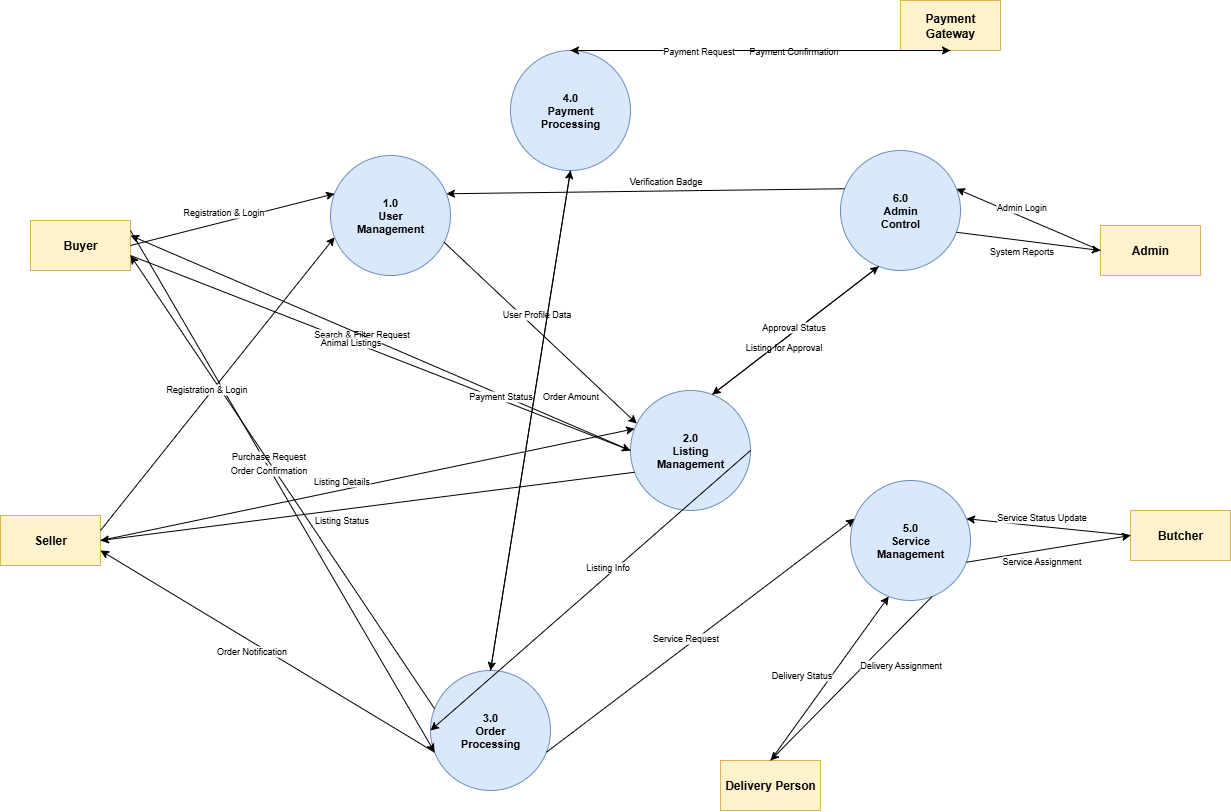

The diagram above was exported from draw.io. Its source (the exported page's mxGraphModel, read from the mxfile embedded in the PNG):
<mxGraphModel dx="2587" dy="878" grid="1" gridSize="10" guides="1" tooltips="1" connect="1" arrows="1" fold="1" page="1" pageScale="1" pageWidth="850" pageHeight="1100" math="0" shadow="0">
  <root>
    <mxCell id="0" />
    <mxCell id="1" parent="0" />
    <mxCell id="ClPPTCu5o_vaIh-yIWhx-1" value="Buyer" style="rounded=0;whiteSpace=wrap;html=1;fillColor=#fff2cc;strokeColor=#d6b656;fontSize=12;fontStyle=1" vertex="1" parent="1">
      <mxGeometry x="20" y="230" width="100" height="50" as="geometry" />
    </mxCell>
    <mxCell id="ClPPTCu5o_vaIh-yIWhx-2" value="Seller" style="rounded=0;whiteSpace=wrap;html=1;fillColor=#fff2cc;strokeColor=#d6b656;fontSize=12;fontStyle=1" vertex="1" parent="1">
      <mxGeometry x="-10" y="525" width="100" height="50" as="geometry" />
    </mxCell>
    <mxCell id="ClPPTCu5o_vaIh-yIWhx-3" value="Admin" style="rounded=0;whiteSpace=wrap;html=1;fillColor=#fff2cc;strokeColor=#d6b656;fontSize=12;fontStyle=1" vertex="1" parent="1">
      <mxGeometry x="1090" y="235" width="100" height="50" as="geometry" />
    </mxCell>
    <mxCell id="ClPPTCu5o_vaIh-yIWhx-4" value="Butcher" style="rounded=0;whiteSpace=wrap;html=1;fillColor=#fff2cc;strokeColor=#d6b656;fontSize=12;fontStyle=1" vertex="1" parent="1">
      <mxGeometry x="1120" y="520" width="100" height="50" as="geometry" />
    </mxCell>
    <mxCell id="ClPPTCu5o_vaIh-yIWhx-5" value="Delivery Person" style="rounded=0;whiteSpace=wrap;html=1;fillColor=#fff2cc;strokeColor=#d6b656;fontSize=12;fontStyle=1" vertex="1" parent="1">
      <mxGeometry x="710" y="770" width="100" height="50" as="geometry" />
    </mxCell>
    <mxCell id="ClPPTCu5o_vaIh-yIWhx-6" value="Payment Gateway" style="rounded=0;whiteSpace=wrap;html=1;fillColor=#fff2cc;strokeColor=#d6b656;fontSize=12;fontStyle=1" vertex="1" parent="1">
      <mxGeometry x="890" y="10" width="100" height="50" as="geometry" />
    </mxCell>
    <mxCell id="ClPPTCu5o_vaIh-yIWhx-7" value="1.0&#10;User&#10;Management" style="ellipse;whiteSpace=wrap;html=1;aspect=fixed;fillColor=#dae8fc;strokeColor=#6c8ebf;fontSize=11;fontStyle=1" vertex="1" parent="1">
      <mxGeometry x="320" y="165" width="120" height="120" as="geometry" />
    </mxCell>
    <mxCell id="ClPPTCu5o_vaIh-yIWhx-8" value="2.0&#10;Listing&#10;Management" style="ellipse;whiteSpace=wrap;html=1;aspect=fixed;fillColor=#dae8fc;strokeColor=#6c8ebf;fontSize=11;fontStyle=1" vertex="1" parent="1">
      <mxGeometry x="620" y="400" width="120" height="120" as="geometry" />
    </mxCell>
    <mxCell id="ClPPTCu5o_vaIh-yIWhx-9" value="3.0&#10;Order&#10;Processing" style="ellipse;whiteSpace=wrap;html=1;aspect=fixed;fillColor=#dae8fc;strokeColor=#6c8ebf;fontSize=11;fontStyle=1" vertex="1" parent="1">
      <mxGeometry x="420" y="680" width="120" height="120" as="geometry" />
    </mxCell>
    <mxCell id="ClPPTCu5o_vaIh-yIWhx-10" value="4.0&#10;Payment&#10;Processing" style="ellipse;whiteSpace=wrap;html=1;aspect=fixed;fillColor=#dae8fc;strokeColor=#6c8ebf;fontSize=11;fontStyle=1" vertex="1" parent="1">
      <mxGeometry x="500" y="60" width="120" height="120" as="geometry" />
    </mxCell>
    <mxCell id="ClPPTCu5o_vaIh-yIWhx-11" value="5.0&#10;Service&#10;Management" style="ellipse;whiteSpace=wrap;html=1;aspect=fixed;fillColor=#dae8fc;strokeColor=#6c8ebf;fontSize=11;fontStyle=1" vertex="1" parent="1">
      <mxGeometry x="840" y="490" width="120" height="120" as="geometry" />
    </mxCell>
    <mxCell id="ClPPTCu5o_vaIh-yIWhx-12" value="6.0&#10;Admin&#10;Control" style="ellipse;whiteSpace=wrap;html=1;aspect=fixed;fillColor=#dae8fc;strokeColor=#6c8ebf;fontSize=11;fontStyle=1" vertex="1" parent="1">
      <mxGeometry x="830" y="160" width="120" height="120" as="geometry" />
    </mxCell>
    <mxCell id="ClPPTCu5o_vaIh-yIWhx-13" value="" style="endArrow=classic;html=1;exitX=1;exitY=0.5;exitDx=0;exitDy=0;entryX=0;entryY=0.3;entryDx=0;entryDy=0;" edge="1" parent="1" source="ClPPTCu5o_vaIh-yIWhx-1" target="ClPPTCu5o_vaIh-yIWhx-7">
      <mxGeometry relative="1" as="geometry" />
    </mxCell>
    <mxCell id="ClPPTCu5o_vaIh-yIWhx-14" value="Registration &amp; Login" style="edgeLabel;html=1;align=center;verticalAlign=middle;resizable=0;points=[];fontSize=9;backgroundColor=#ffffff;" vertex="1" connectable="0" parent="ClPPTCu5o_vaIh-yIWhx-13">
      <mxGeometry x="-0.1" relative="1" as="geometry">
        <mxPoint y="-10" as="offset" />
      </mxGeometry>
    </mxCell>
    <mxCell id="ClPPTCu5o_vaIh-yIWhx-15" value="" style="endArrow=classic;html=1;exitX=1;exitY=0.7;exitDx=0;exitDy=0;entryX=0;entryY=0.5;entryDx=0;entryDy=0;" edge="1" parent="1" source="ClPPTCu5o_vaIh-yIWhx-1" target="ClPPTCu5o_vaIh-yIWhx-8">
      <mxGeometry relative="1" as="geometry" />
    </mxCell>
    <mxCell id="ClPPTCu5o_vaIh-yIWhx-16" value="Search &amp; Filter Request" style="edgeLabel;html=1;align=center;verticalAlign=middle;resizable=0;points=[];fontSize=9;backgroundColor=#ffffff;" vertex="1" connectable="0" parent="ClPPTCu5o_vaIh-yIWhx-15">
      <mxGeometry x="-0.1" relative="1" as="geometry">
        <mxPoint x="5" y="-10" as="offset" />
      </mxGeometry>
    </mxCell>
    <mxCell id="ClPPTCu5o_vaIh-yIWhx-17" value="" style="endArrow=classic;html=1;exitX=0;exitY=0.5;exitDx=0;exitDy=0;entryX=1;entryY=0.3;entryDx=0;entryDy=0;" edge="1" parent="1" source="ClPPTCu5o_vaIh-yIWhx-8" target="ClPPTCu5o_vaIh-yIWhx-1">
      <mxGeometry relative="1" as="geometry" />
    </mxCell>
    <mxCell id="ClPPTCu5o_vaIh-yIWhx-18" value="Animal Listings" style="edgeLabel;html=1;align=center;verticalAlign=middle;resizable=0;points=[];fontSize=9;backgroundColor=#ffffff;" vertex="1" connectable="0" parent="ClPPTCu5o_vaIh-yIWhx-17">
      <mxGeometry x="0.1" relative="1" as="geometry">
        <mxPoint x="-5" y="10" as="offset" />
      </mxGeometry>
    </mxCell>
    <mxCell id="ClPPTCu5o_vaIh-yIWhx-19" value="" style="endArrow=classic;html=1;exitX=1;exitY=0.2;exitDx=0;exitDy=0;entryX=0;entryY=0.7;entryDx=0;entryDy=0;" edge="1" parent="1" source="ClPPTCu5o_vaIh-yIWhx-1" target="ClPPTCu5o_vaIh-yIWhx-9">
      <mxGeometry relative="1" as="geometry" />
    </mxCell>
    <mxCell id="ClPPTCu5o_vaIh-yIWhx-20" value="Purchase Request" style="edgeLabel;html=1;align=center;verticalAlign=middle;resizable=0;points=[];fontSize=9;backgroundColor=#ffffff;" vertex="1" connectable="0" parent="ClPPTCu5o_vaIh-yIWhx-19">
      <mxGeometry x="-0.1" relative="1" as="geometry">
        <mxPoint y="-10" as="offset" />
      </mxGeometry>
    </mxCell>
    <mxCell id="ClPPTCu5o_vaIh-yIWhx-21" value="" style="endArrow=classic;html=1;exitX=0;exitY=0.3;exitDx=0;exitDy=0;entryX=1;entryY=0.7;entryDx=0;entryDy=0;" edge="1" parent="1" source="ClPPTCu5o_vaIh-yIWhx-9" target="ClPPTCu5o_vaIh-yIWhx-1">
      <mxGeometry relative="1" as="geometry" />
    </mxCell>
    <mxCell id="ClPPTCu5o_vaIh-yIWhx-22" value="Order Confirmation" style="edgeLabel;html=1;align=center;verticalAlign=middle;resizable=0;points=[];fontSize=9;backgroundColor=#ffffff;" vertex="1" connectable="0" parent="ClPPTCu5o_vaIh-yIWhx-21">
      <mxGeometry x="0.1" relative="1" as="geometry">
        <mxPoint y="10" as="offset" />
      </mxGeometry>
    </mxCell>
    <mxCell id="ClPPTCu5o_vaIh-yIWhx-23" value="" style="endArrow=classic;html=1;exitX=1;exitY=0.3;exitDx=0;exitDy=0;entryX=0;entryY=0.7;entryDx=0;entryDy=0;" edge="1" parent="1" source="ClPPTCu5o_vaIh-yIWhx-2" target="ClPPTCu5o_vaIh-yIWhx-7">
      <mxGeometry relative="1" as="geometry" />
    </mxCell>
    <mxCell id="ClPPTCu5o_vaIh-yIWhx-24" value="Registration &amp; Login" style="edgeLabel;html=1;align=center;verticalAlign=middle;resizable=0;points=[];fontSize=9;backgroundColor=#ffffff;" vertex="1" connectable="0" parent="ClPPTCu5o_vaIh-yIWhx-23">
      <mxGeometry x="-0.1" relative="1" as="geometry">
        <mxPoint y="-10" as="offset" />
      </mxGeometry>
    </mxCell>
    <mxCell id="ClPPTCu5o_vaIh-yIWhx-25" value="" style="endArrow=classic;html=1;exitX=1;exitY=0.5;exitDx=0;exitDy=0;entryX=0;entryY=0.3;entryDx=0;entryDy=0;" edge="1" parent="1" source="ClPPTCu5o_vaIh-yIWhx-2" target="ClPPTCu5o_vaIh-yIWhx-8">
      <mxGeometry relative="1" as="geometry" />
    </mxCell>
    <mxCell id="ClPPTCu5o_vaIh-yIWhx-26" value="Listing Details" style="edgeLabel;html=1;align=center;verticalAlign=middle;resizable=0;points=[];fontSize=9;backgroundColor=#ffffff;" vertex="1" connectable="0" parent="ClPPTCu5o_vaIh-yIWhx-25">
      <mxGeometry x="-0.1" relative="1" as="geometry">
        <mxPoint y="-10" as="offset" />
      </mxGeometry>
    </mxCell>
    <mxCell id="ClPPTCu5o_vaIh-yIWhx-27" value="" style="endArrow=classic;html=1;exitX=0;exitY=0.7;exitDx=0;exitDy=0;entryX=1;entryY=0.5;entryDx=0;entryDy=0;" edge="1" parent="1" source="ClPPTCu5o_vaIh-yIWhx-8" target="ClPPTCu5o_vaIh-yIWhx-2">
      <mxGeometry relative="1" as="geometry" />
    </mxCell>
    <mxCell id="ClPPTCu5o_vaIh-yIWhx-28" value="Listing Status" style="edgeLabel;html=1;align=center;verticalAlign=middle;resizable=0;points=[];fontSize=9;backgroundColor=#ffffff;" vertex="1" connectable="0" parent="ClPPTCu5o_vaIh-yIWhx-27">
      <mxGeometry x="0.1" relative="1" as="geometry">
        <mxPoint y="10" as="offset" />
      </mxGeometry>
    </mxCell>
    <mxCell id="ClPPTCu5o_vaIh-yIWhx-29" value="" style="endArrow=classic;html=1;exitX=0;exitY=0.7;exitDx=0;exitDy=0;entryX=1;entryY=0.7;entryDx=0;entryDy=0;" edge="1" parent="1" source="ClPPTCu5o_vaIh-yIWhx-9" target="ClPPTCu5o_vaIh-yIWhx-2">
      <mxGeometry relative="1" as="geometry" />
    </mxCell>
    <mxCell id="ClPPTCu5o_vaIh-yIWhx-30" value="Order Notification" style="edgeLabel;html=1;align=center;verticalAlign=middle;resizable=0;points=[];fontSize=9;backgroundColor=#ffffff;" vertex="1" connectable="0" parent="ClPPTCu5o_vaIh-yIWhx-29">
      <mxGeometry x="0.1" relative="1" as="geometry">
        <mxPoint y="10" as="offset" />
      </mxGeometry>
    </mxCell>
    <mxCell id="ClPPTCu5o_vaIh-yIWhx-31" value="" style="endArrow=classic;html=1;exitX=0.5;exitY=1;exitDx=0;exitDy=0;entryX=0.5;entryY=0;entryDx=0;entryDy=0;" edge="1" parent="1" source="ClPPTCu5o_vaIh-yIWhx-6" target="ClPPTCu5o_vaIh-yIWhx-10">
      <mxGeometry relative="1" as="geometry" />
    </mxCell>
    <mxCell id="ClPPTCu5o_vaIh-yIWhx-32" value="Payment Confirmation" style="edgeLabel;html=1;align=center;verticalAlign=middle;resizable=0;points=[];fontSize=9;backgroundColor=#ffffff;" vertex="1" connectable="0" parent="ClPPTCu5o_vaIh-yIWhx-31">
      <mxGeometry x="0.1" relative="1" as="geometry">
        <mxPoint x="50" as="offset" />
      </mxGeometry>
    </mxCell>
    <mxCell id="ClPPTCu5o_vaIh-yIWhx-33" value="" style="endArrow=classic;html=1;exitX=0.5;exitY=0;exitDx=0;exitDy=0;entryX=0.5;entryY=1;entryDx=0;entryDy=0;" edge="1" parent="1" source="ClPPTCu5o_vaIh-yIWhx-10" target="ClPPTCu5o_vaIh-yIWhx-6">
      <mxGeometry relative="1" as="geometry" />
    </mxCell>
    <mxCell id="ClPPTCu5o_vaIh-yIWhx-34" value="Payment Request" style="edgeLabel;html=1;align=center;verticalAlign=middle;resizable=0;points=[];fontSize=9;backgroundColor=#ffffff;" vertex="1" connectable="0" parent="ClPPTCu5o_vaIh-yIWhx-33">
      <mxGeometry x="-0.1" relative="1" as="geometry">
        <mxPoint x="-45" as="offset" />
      </mxGeometry>
    </mxCell>
    <mxCell id="ClPPTCu5o_vaIh-yIWhx-35" value="" style="endArrow=classic;html=1;exitX=0;exitY=0.5;exitDx=0;exitDy=0;entryX=1;entryY=0.3;entryDx=0;entryDy=0;" edge="1" parent="1" source="ClPPTCu5o_vaIh-yIWhx-3" target="ClPPTCu5o_vaIh-yIWhx-12">
      <mxGeometry relative="1" as="geometry" />
    </mxCell>
    <mxCell id="ClPPTCu5o_vaIh-yIWhx-36" value="Admin Login" style="edgeLabel;html=1;align=center;verticalAlign=middle;resizable=0;points=[];fontSize=9;backgroundColor=#ffffff;" vertex="1" connectable="0" parent="ClPPTCu5o_vaIh-yIWhx-35">
      <mxGeometry x="0.1" relative="1" as="geometry">
        <mxPoint y="-10" as="offset" />
      </mxGeometry>
    </mxCell>
    <mxCell id="ClPPTCu5o_vaIh-yIWhx-37" value="" style="endArrow=classic;html=1;exitX=1;exitY=0.7;exitDx=0;exitDy=0;entryX=0;entryY=0.5;entryDx=0;entryDy=0;" edge="1" parent="1" source="ClPPTCu5o_vaIh-yIWhx-12" target="ClPPTCu5o_vaIh-yIWhx-3">
      <mxGeometry relative="1" as="geometry" />
    </mxCell>
    <mxCell id="ClPPTCu5o_vaIh-yIWhx-38" value="System Reports" style="edgeLabel;html=1;align=center;verticalAlign=middle;resizable=0;points=[];fontSize=9;backgroundColor=#ffffff;" vertex="1" connectable="0" parent="ClPPTCu5o_vaIh-yIWhx-37">
      <mxGeometry x="-0.1" relative="1" as="geometry">
        <mxPoint y="10" as="offset" />
      </mxGeometry>
    </mxCell>
    <mxCell id="ClPPTCu5o_vaIh-yIWhx-39" value="" style="endArrow=classic;html=1;exitX=0;exitY=0.5;exitDx=0;exitDy=0;entryX=1;entryY=0.3;entryDx=0;entryDy=0;" edge="1" parent="1" source="ClPPTCu5o_vaIh-yIWhx-4" target="ClPPTCu5o_vaIh-yIWhx-11">
      <mxGeometry relative="1" as="geometry" />
    </mxCell>
    <mxCell id="ClPPTCu5o_vaIh-yIWhx-40" value="Service Status Update" style="edgeLabel;html=1;align=center;verticalAlign=middle;resizable=0;points=[];fontSize=9;backgroundColor=#ffffff;" vertex="1" connectable="0" parent="ClPPTCu5o_vaIh-yIWhx-39">
      <mxGeometry x="0.1" relative="1" as="geometry">
        <mxPoint y="-10" as="offset" />
      </mxGeometry>
    </mxCell>
    <mxCell id="ClPPTCu5o_vaIh-yIWhx-41" value="" style="endArrow=classic;html=1;exitX=1;exitY=0.7;exitDx=0;exitDy=0;entryX=0;entryY=0.5;entryDx=0;entryDy=0;" edge="1" parent="1" source="ClPPTCu5o_vaIh-yIWhx-11" target="ClPPTCu5o_vaIh-yIWhx-4">
      <mxGeometry relative="1" as="geometry" />
    </mxCell>
    <mxCell id="ClPPTCu5o_vaIh-yIWhx-42" value="Service Assignment" style="edgeLabel;html=1;align=center;verticalAlign=middle;resizable=0;points=[];fontSize=9;backgroundColor=#ffffff;" vertex="1" connectable="0" parent="ClPPTCu5o_vaIh-yIWhx-41">
      <mxGeometry x="-0.1" relative="1" as="geometry">
        <mxPoint y="10" as="offset" />
      </mxGeometry>
    </mxCell>
    <mxCell id="ClPPTCu5o_vaIh-yIWhx-43" value="" style="endArrow=classic;html=1;exitX=0.5;exitY=0;exitDx=0;exitDy=0;entryX=0.3;entryY=1;entryDx=0;entryDy=0;" edge="1" parent="1" source="ClPPTCu5o_vaIh-yIWhx-5" target="ClPPTCu5o_vaIh-yIWhx-11">
      <mxGeometry relative="1" as="geometry" />
    </mxCell>
    <mxCell id="ClPPTCu5o_vaIh-yIWhx-44" value="Delivery Status" style="edgeLabel;html=1;align=center;verticalAlign=middle;resizable=0;points=[];fontSize=9;backgroundColor=#ffffff;" vertex="1" connectable="0" parent="ClPPTCu5o_vaIh-yIWhx-43">
      <mxGeometry x="0.1" relative="1" as="geometry">
        <mxPoint x="-35" y="5" as="offset" />
      </mxGeometry>
    </mxCell>
    <mxCell id="ClPPTCu5o_vaIh-yIWhx-45" value="" style="endArrow=classic;html=1;exitX=0.7;exitY=1;exitDx=0;exitDy=0;entryX=0.5;entryY=0;entryDx=0;entryDy=0;" edge="1" parent="1" source="ClPPTCu5o_vaIh-yIWhx-11" target="ClPPTCu5o_vaIh-yIWhx-5">
      <mxGeometry relative="1" as="geometry" />
    </mxCell>
    <mxCell id="ClPPTCu5o_vaIh-yIWhx-46" value="Delivery Assignment" style="edgeLabel;html=1;align=center;verticalAlign=middle;resizable=0;points=[];fontSize=9;backgroundColor=#ffffff;" vertex="1" connectable="0" parent="ClPPTCu5o_vaIh-yIWhx-45">
      <mxGeometry x="-0.1" relative="1" as="geometry">
        <mxPoint x="40" y="-5" as="offset" />
      </mxGeometry>
    </mxCell>
    <mxCell id="ClPPTCu5o_vaIh-yIWhx-47" value="" style="endArrow=classic;html=1;exitX=0.9;exitY=0.7;exitDx=0;exitDy=0;entryX=0.1;entryY=0.3;entryDx=0;entryDy=0;" edge="1" parent="1" source="ClPPTCu5o_vaIh-yIWhx-7" target="ClPPTCu5o_vaIh-yIWhx-8">
      <mxGeometry relative="1" as="geometry" />
    </mxCell>
    <mxCell id="ClPPTCu5o_vaIh-yIWhx-48" value="User Profile Data" style="edgeLabel;html=1;align=center;verticalAlign=middle;resizable=0;points=[];fontSize=9;backgroundColor=#ffffff;" vertex="1" connectable="0" parent="ClPPTCu5o_vaIh-yIWhx-47">
      <mxGeometry x="-0.1" relative="1" as="geometry">
        <mxPoint x="5" y="-10" as="offset" />
      </mxGeometry>
    </mxCell>
    <mxCell id="ClPPTCu5o_vaIh-yIWhx-49" value="" style="endArrow=classic;html=1;exitX=1;exitY=0.5;exitDx=0;exitDy=0;entryX=0;entryY=0.5;entryDx=0;entryDy=0;" edge="1" parent="1" source="ClPPTCu5o_vaIh-yIWhx-8" target="ClPPTCu5o_vaIh-yIWhx-9">
      <mxGeometry relative="1" as="geometry" />
    </mxCell>
    <mxCell id="ClPPTCu5o_vaIh-yIWhx-50" value="Listing Info" style="edgeLabel;html=1;align=center;verticalAlign=middle;resizable=0;points=[];fontSize=9;backgroundColor=#ffffff;" vertex="1" connectable="0" parent="ClPPTCu5o_vaIh-yIWhx-49">
      <mxGeometry x="-0.1" relative="1" as="geometry">
        <mxPoint y="-10" as="offset" />
      </mxGeometry>
    </mxCell>
    <mxCell id="ClPPTCu5o_vaIh-yIWhx-51" value="" style="endArrow=classic;html=1;exitX=0.5;exitY=0;exitDx=0;exitDy=0;entryX=0.5;entryY=1;entryDx=0;entryDy=0;" edge="1" parent="1" source="ClPPTCu5o_vaIh-yIWhx-9" target="ClPPTCu5o_vaIh-yIWhx-10">
      <mxGeometry relative="1" as="geometry" />
    </mxCell>
    <mxCell id="ClPPTCu5o_vaIh-yIWhx-52" value="Order Amount" style="edgeLabel;html=1;align=center;verticalAlign=middle;resizable=0;points=[];fontSize=9;backgroundColor=#ffffff;" vertex="1" connectable="0" parent="ClPPTCu5o_vaIh-yIWhx-51">
      <mxGeometry x="0.1" relative="1" as="geometry">
        <mxPoint x="35" as="offset" />
      </mxGeometry>
    </mxCell>
    <mxCell id="ClPPTCu5o_vaIh-yIWhx-53" value="" style="endArrow=classic;html=1;exitX=0.5;exitY=1;exitDx=0;exitDy=0;entryX=0.5;entryY=0;entryDx=0;entryDy=0;" edge="1" parent="1" source="ClPPTCu5o_vaIh-yIWhx-10" target="ClPPTCu5o_vaIh-yIWhx-9">
      <mxGeometry relative="1" as="geometry" />
    </mxCell>
    <mxCell id="ClPPTCu5o_vaIh-yIWhx-54" value="Payment Status" style="edgeLabel;html=1;align=center;verticalAlign=middle;resizable=0;points=[];fontSize=9;backgroundColor=#ffffff;" vertex="1" connectable="0" parent="ClPPTCu5o_vaIh-yIWhx-53">
      <mxGeometry x="-0.1" relative="1" as="geometry">
        <mxPoint x="-35" as="offset" />
      </mxGeometry>
    </mxCell>
    <mxCell id="ClPPTCu5o_vaIh-yIWhx-55" value="" style="endArrow=classic;html=1;exitX=1;exitY=0.7;exitDx=0;exitDy=0;entryX=0;entryY=0.3;entryDx=0;entryDy=0;" edge="1" parent="1" source="ClPPTCu5o_vaIh-yIWhx-9" target="ClPPTCu5o_vaIh-yIWhx-11">
      <mxGeometry relative="1" as="geometry" />
    </mxCell>
    <mxCell id="ClPPTCu5o_vaIh-yIWhx-56" value="Service Request" style="edgeLabel;html=1;align=center;verticalAlign=middle;resizable=0;points=[];fontSize=9;backgroundColor=#ffffff;" vertex="1" connectable="0" parent="ClPPTCu5o_vaIh-yIWhx-55">
      <mxGeometry x="-0.1" relative="1" as="geometry">
        <mxPoint y="-10" as="offset" />
      </mxGeometry>
    </mxCell>
    <mxCell id="ClPPTCu5o_vaIh-yIWhx-57" value="" style="endArrow=classic;html=1;exitX=0.7;exitY=0;exitDx=0;exitDy=0;entryX=0.3;entryY=1;entryDx=0;entryDy=0;" edge="1" parent="1" source="ClPPTCu5o_vaIh-yIWhx-8" target="ClPPTCu5o_vaIh-yIWhx-12">
      <mxGeometry relative="1" as="geometry" />
    </mxCell>
    <mxCell id="ClPPTCu5o_vaIh-yIWhx-58" value="Listing for Approval" style="edgeLabel;html=1;align=center;verticalAlign=middle;resizable=0;points=[];fontSize=9;backgroundColor=#ffffff;" vertex="1" connectable="0" parent="ClPPTCu5o_vaIh-yIWhx-57">
      <mxGeometry x="-0.1" relative="1" as="geometry">
        <mxPoint x="-5" y="10" as="offset" />
      </mxGeometry>
    </mxCell>
    <mxCell id="ClPPTCu5o_vaIh-yIWhx-59" value="" style="endArrow=classic;html=1;exitX=0.3;exitY=1;exitDx=0;exitDy=0;entryX=0.7;entryY=0;entryDx=0;entryDy=0;" edge="1" parent="1" source="ClPPTCu5o_vaIh-yIWhx-12" target="ClPPTCu5o_vaIh-yIWhx-8">
      <mxGeometry relative="1" as="geometry" />
    </mxCell>
    <mxCell id="ClPPTCu5o_vaIh-yIWhx-60" value="Approval Status" style="edgeLabel;html=1;align=center;verticalAlign=middle;resizable=0;points=[];fontSize=9;backgroundColor=#ffffff;" vertex="1" connectable="0" parent="ClPPTCu5o_vaIh-yIWhx-59">
      <mxGeometry x="0.1" relative="1" as="geometry">
        <mxPoint x="5" y="-10" as="offset" />
      </mxGeometry>
    </mxCell>
    <mxCell id="ClPPTCu5o_vaIh-yIWhx-61" value="" style="endArrow=classic;html=1;exitX=0;exitY=0.3;exitDx=0;exitDy=0;entryX=1;entryY=0.3;entryDx=0;entryDy=0;" edge="1" parent="1" source="ClPPTCu5o_vaIh-yIWhx-12" target="ClPPTCu5o_vaIh-yIWhx-7">
      <mxGeometry relative="1" as="geometry" />
    </mxCell>
    <mxCell id="ClPPTCu5o_vaIh-yIWhx-62" value="Verification Badge" style="edgeLabel;html=1;align=center;verticalAlign=middle;resizable=0;points=[];fontSize=9;backgroundColor=#ffffff;" vertex="1" connectable="0" parent="ClPPTCu5o_vaIh-yIWhx-61">
      <mxGeometry x="-0.1" relative="1" as="geometry">
        <mxPoint y="-10" as="offset" />
      </mxGeometry>
    </mxCell>
  </root>
</mxGraphModel>